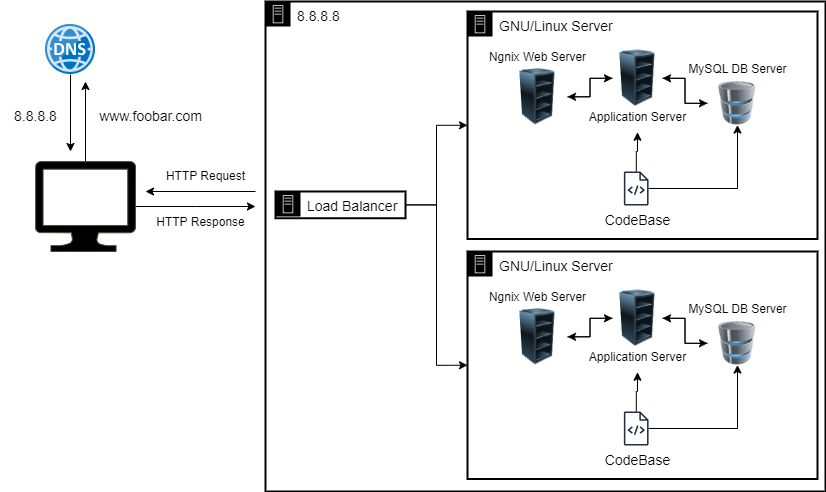

The diagram above was exported from draw.io. Its source (the exported page's mxGraphModel, read from the mxfile embedded in the PNG):
<mxGraphModel dx="1588" dy="908" grid="1" gridSize="10" guides="1" tooltips="1" connect="1" arrows="1" fold="1" page="1" pageScale="1" pageWidth="1169" pageHeight="827" background="#ffffff" math="0" shadow="0">
  <root>
    <mxCell id="0" />
    <mxCell id="1" parent="0" />
    <mxCell id="-mv0EC8BFDGK1bWC_ylk-7" style="edgeStyle=orthogonalEdgeStyle;rounded=0;orthogonalLoop=1;jettySize=auto;html=1;" edge="1" parent="1" source="-mv0EC8BFDGK1bWC_ylk-1">
      <mxGeometry relative="1" as="geometry">
        <mxPoint x="180" y="150" as="targetPoint" />
      </mxGeometry>
    </mxCell>
    <mxCell id="-mv0EC8BFDGK1bWC_ylk-18" style="edgeStyle=orthogonalEdgeStyle;rounded=0;orthogonalLoop=1;jettySize=auto;html=1;" edge="1" parent="1" source="-mv0EC8BFDGK1bWC_ylk-1">
      <mxGeometry relative="1" as="geometry">
        <mxPoint x="350" y="275" as="targetPoint" />
      </mxGeometry>
    </mxCell>
    <mxCell id="-mv0EC8BFDGK1bWC_ylk-1" value="" style="sketch=0;aspect=fixed;pointerEvents=1;shadow=0;dashed=0;html=1;strokeColor=#3A5431;labelPosition=center;verticalLabelPosition=bottom;verticalAlign=top;align=center;fillColor=#000000;shape=mxgraph.azure.computer;fontColor=#ffffff;" vertex="1" parent="1">
      <mxGeometry x="130" y="230" width="100" height="90" as="geometry" />
    </mxCell>
    <mxCell id="-mv0EC8BFDGK1bWC_ylk-9" style="edgeStyle=orthogonalEdgeStyle;rounded=0;orthogonalLoop=1;jettySize=auto;html=1;" edge="1" parent="1" source="-mv0EC8BFDGK1bWC_ylk-2">
      <mxGeometry relative="1" as="geometry">
        <mxPoint x="165" y="220" as="targetPoint" />
      </mxGeometry>
    </mxCell>
    <mxCell id="-mv0EC8BFDGK1bWC_ylk-2" value="" style="image;sketch=0;aspect=fixed;html=1;points=[];align=center;fontSize=12;image=img/lib/mscae/DNS.svg;" vertex="1" parent="1">
      <mxGeometry x="140" y="93" width="50" height="50" as="geometry" />
    </mxCell>
    <mxCell id="-mv0EC8BFDGK1bWC_ylk-10" value="&lt;font style=&quot;font-size: 14px;&quot;&gt;8.8.8.8&lt;/font&gt;" style="text;html=1;align=center;verticalAlign=middle;resizable=0;points=[];autosize=1;strokeColor=none;fillColor=none;rotation=0;" vertex="1" parent="1">
      <mxGeometry x="95" y="170" width="70" height="30" as="geometry" />
    </mxCell>
    <mxCell id="-mv0EC8BFDGK1bWC_ylk-11" value="&lt;font style=&quot;font-size: 14px;&quot;&gt;www.foobar.com&lt;/font&gt;" style="text;html=1;align=center;verticalAlign=middle;resizable=0;points=[];autosize=1;strokeColor=none;fillColor=none;rotation=0;" vertex="1" parent="1">
      <mxGeometry x="180" y="170" width="130" height="30" as="geometry" />
    </mxCell>
    <mxCell id="-mv0EC8BFDGK1bWC_ylk-12" value="&lt;font color=&quot;#000000&quot;&gt;&lt;span style=&quot;font-size: 14px;&quot;&gt;GNU/Linux Server&lt;/span&gt;&lt;/font&gt;" style="points=[[0,0],[0.25,0],[0.5,0],[0.75,0],[1,0],[1,0.25],[1,0.5],[1,0.75],[1,1],[0.75,1],[0.5,1],[0.25,1],[0,1],[0,0.75],[0,0.5],[0,0.25]];outlineConnect=0;gradientColor=none;html=1;whiteSpace=wrap;fontSize=12;fontStyle=0;container=1;pointerEvents=0;collapsible=0;recursiveResize=0;shape=mxgraph.aws4.group;grIcon=mxgraph.aws4.group_on_premise;strokeColor=#000000;fillColor=none;verticalAlign=top;align=left;spacingLeft=30;fontColor=#5A6C86;dashed=0;strokeWidth=2;" vertex="1" parent="1">
      <mxGeometry x="562" y="80" width="350" height="227.5" as="geometry" />
    </mxCell>
    <mxCell id="-mv0EC8BFDGK1bWC_ylk-39" style="edgeStyle=orthogonalEdgeStyle;rounded=0;orthogonalLoop=1;jettySize=auto;html=1;" edge="1" parent="-mv0EC8BFDGK1bWC_ylk-12" source="-mv0EC8BFDGK1bWC_ylk-25" target="-mv0EC8BFDGK1bWC_ylk-26">
      <mxGeometry relative="1" as="geometry" />
    </mxCell>
    <mxCell id="-mv0EC8BFDGK1bWC_ylk-25" value="" style="image;html=1;image=img/lib/clip_art/computers/Server_Rack_Empty_128x128.png" vertex="1" parent="-mv0EC8BFDGK1bWC_ylk-12">
      <mxGeometry x="40" y="57" width="60" height="56.5" as="geometry" />
    </mxCell>
    <mxCell id="-mv0EC8BFDGK1bWC_ylk-37" style="edgeStyle=orthogonalEdgeStyle;rounded=0;orthogonalLoop=1;jettySize=auto;html=1;" edge="1" parent="-mv0EC8BFDGK1bWC_ylk-12" source="-mv0EC8BFDGK1bWC_ylk-26" target="-mv0EC8BFDGK1bWC_ylk-30">
      <mxGeometry relative="1" as="geometry" />
    </mxCell>
    <mxCell id="-mv0EC8BFDGK1bWC_ylk-38" style="edgeStyle=orthogonalEdgeStyle;rounded=0;orthogonalLoop=1;jettySize=auto;html=1;" edge="1" parent="-mv0EC8BFDGK1bWC_ylk-12" source="-mv0EC8BFDGK1bWC_ylk-26" target="-mv0EC8BFDGK1bWC_ylk-25">
      <mxGeometry relative="1" as="geometry" />
    </mxCell>
    <mxCell id="-mv0EC8BFDGK1bWC_ylk-26" value="" style="image;html=1;image=img/lib/clip_art/computers/Server_Rack_Empty_128x128.png" vertex="1" parent="-mv0EC8BFDGK1bWC_ylk-12">
      <mxGeometry x="145" y="38.5" width="50" height="56.5" as="geometry" />
    </mxCell>
    <mxCell id="-mv0EC8BFDGK1bWC_ylk-34" style="edgeStyle=orthogonalEdgeStyle;rounded=0;orthogonalLoop=1;jettySize=auto;html=1;" edge="1" parent="-mv0EC8BFDGK1bWC_ylk-12" source="-mv0EC8BFDGK1bWC_ylk-28" target="-mv0EC8BFDGK1bWC_ylk-31">
      <mxGeometry relative="1" as="geometry" />
    </mxCell>
    <mxCell id="-mv0EC8BFDGK1bWC_ylk-35" style="edgeStyle=orthogonalEdgeStyle;rounded=0;orthogonalLoop=1;jettySize=auto;html=1;entryX=0.5;entryY=1;entryDx=0;entryDy=0;" edge="1" parent="-mv0EC8BFDGK1bWC_ylk-12" source="-mv0EC8BFDGK1bWC_ylk-28" target="-mv0EC8BFDGK1bWC_ylk-30">
      <mxGeometry relative="1" as="geometry" />
    </mxCell>
    <mxCell id="-mv0EC8BFDGK1bWC_ylk-28" value="" style="sketch=0;outlineConnect=0;fontColor=#232F3E;gradientColor=none;fillColor=#232F3D;strokeColor=none;dashed=0;verticalLabelPosition=bottom;verticalAlign=top;align=center;html=1;fontSize=12;fontStyle=0;aspect=fixed;pointerEvents=1;shape=mxgraph.aws4.source_code;" vertex="1" parent="-mv0EC8BFDGK1bWC_ylk-12">
      <mxGeometry x="156.3" y="160" width="24.84" height="34" as="geometry" />
    </mxCell>
    <mxCell id="-mv0EC8BFDGK1bWC_ylk-29" value="&lt;font style=&quot;font-size: 14px;&quot;&gt;CodeBase&lt;/font&gt;" style="text;html=1;align=center;verticalAlign=middle;resizable=0;points=[];autosize=1;strokeColor=none;fillColor=none;" vertex="1" parent="-mv0EC8BFDGK1bWC_ylk-12">
      <mxGeometry x="125" y="194" width="90" height="30" as="geometry" />
    </mxCell>
    <mxCell id="-mv0EC8BFDGK1bWC_ylk-36" style="edgeStyle=orthogonalEdgeStyle;rounded=0;orthogonalLoop=1;jettySize=auto;html=1;" edge="1" parent="-mv0EC8BFDGK1bWC_ylk-12" source="-mv0EC8BFDGK1bWC_ylk-30" target="-mv0EC8BFDGK1bWC_ylk-26">
      <mxGeometry relative="1" as="geometry" />
    </mxCell>
    <mxCell id="-mv0EC8BFDGK1bWC_ylk-30" value="" style="image;html=1;image=img/lib/clip_art/computers/Database_128x128.png" vertex="1" parent="-mv0EC8BFDGK1bWC_ylk-12">
      <mxGeometry x="240" y="70" width="60" height="43.5" as="geometry" />
    </mxCell>
    <mxCell id="-mv0EC8BFDGK1bWC_ylk-31" value="&lt;font style=&quot;font-size: 12px;&quot;&gt;Application Server&lt;/font&gt;" style="text;html=1;align=center;verticalAlign=middle;resizable=0;points=[];autosize=1;strokeColor=none;fillColor=none;" vertex="1" parent="-mv0EC8BFDGK1bWC_ylk-12">
      <mxGeometry x="110" y="90.75" width="120" height="30" as="geometry" />
    </mxCell>
    <mxCell id="-mv0EC8BFDGK1bWC_ylk-32" value="&lt;font style=&quot;font-size: 12px;&quot;&gt;MySQL DB Server&lt;/font&gt;" style="text;html=1;align=center;verticalAlign=middle;resizable=0;points=[];autosize=1;strokeColor=none;fillColor=none;" vertex="1" parent="-mv0EC8BFDGK1bWC_ylk-12">
      <mxGeometry x="210" y="42.5" width="120" height="30" as="geometry" />
    </mxCell>
    <mxCell id="-mv0EC8BFDGK1bWC_ylk-33" value="Ngnix Web Server" style="text;html=1;align=center;verticalAlign=middle;resizable=0;points=[];autosize=1;strokeColor=none;fillColor=none;" vertex="1" parent="-mv0EC8BFDGK1bWC_ylk-12">
      <mxGeometry x="10" y="31" width="120" height="30" as="geometry" />
    </mxCell>
    <mxCell id="-mv0EC8BFDGK1bWC_ylk-21" value="&lt;font style=&quot;font-size: 12px;&quot;&gt;HTTP Request&lt;/font&gt;" style="text;html=1;align=center;verticalAlign=middle;resizable=0;points=[];autosize=1;strokeColor=none;fillColor=none;rotation=0;" vertex="1" parent="1">
      <mxGeometry x="250" y="230" width="100" height="30" as="geometry" />
    </mxCell>
    <mxCell id="-mv0EC8BFDGK1bWC_ylk-23" value="&lt;font style=&quot;font-size: 12px;&quot;&gt;HTTP Response&lt;/font&gt;" style="text;html=1;align=center;verticalAlign=middle;resizable=0;points=[];autosize=1;strokeColor=none;fillColor=none;rotation=0;" vertex="1" parent="1">
      <mxGeometry x="240" y="276" width="110" height="30" as="geometry" />
    </mxCell>
    <mxCell id="-mv0EC8BFDGK1bWC_ylk-40" value="&lt;font color=&quot;#000000&quot;&gt;&lt;span style=&quot;font-size: 14px;&quot;&gt;GNU/Linux Server&lt;/span&gt;&lt;/font&gt;" style="points=[[0,0],[0.25,0],[0.5,0],[0.75,0],[1,0],[1,0.25],[1,0.5],[1,0.75],[1,1],[0.75,1],[0.5,1],[0.25,1],[0,1],[0,0.75],[0,0.5],[0,0.25]];outlineConnect=0;gradientColor=none;html=1;whiteSpace=wrap;fontSize=12;fontStyle=0;container=1;pointerEvents=0;collapsible=0;recursiveResize=0;shape=mxgraph.aws4.group;grIcon=mxgraph.aws4.group_on_premise;strokeColor=#000000;fillColor=none;verticalAlign=top;align=left;spacingLeft=30;fontColor=#5A6C86;dashed=0;strokeWidth=2;" vertex="1" parent="1">
      <mxGeometry x="562" y="320" width="350" height="227.5" as="geometry" />
    </mxCell>
    <mxCell id="-mv0EC8BFDGK1bWC_ylk-41" style="edgeStyle=orthogonalEdgeStyle;rounded=0;orthogonalLoop=1;jettySize=auto;html=1;" edge="1" parent="-mv0EC8BFDGK1bWC_ylk-40" source="-mv0EC8BFDGK1bWC_ylk-42" target="-mv0EC8BFDGK1bWC_ylk-45">
      <mxGeometry relative="1" as="geometry" />
    </mxCell>
    <mxCell id="-mv0EC8BFDGK1bWC_ylk-42" value="" style="image;html=1;image=img/lib/clip_art/computers/Server_Rack_Empty_128x128.png" vertex="1" parent="-mv0EC8BFDGK1bWC_ylk-40">
      <mxGeometry x="40" y="57" width="60" height="56.5" as="geometry" />
    </mxCell>
    <mxCell id="-mv0EC8BFDGK1bWC_ylk-43" style="edgeStyle=orthogonalEdgeStyle;rounded=0;orthogonalLoop=1;jettySize=auto;html=1;" edge="1" parent="-mv0EC8BFDGK1bWC_ylk-40" source="-mv0EC8BFDGK1bWC_ylk-45" target="-mv0EC8BFDGK1bWC_ylk-51">
      <mxGeometry relative="1" as="geometry" />
    </mxCell>
    <mxCell id="-mv0EC8BFDGK1bWC_ylk-44" style="edgeStyle=orthogonalEdgeStyle;rounded=0;orthogonalLoop=1;jettySize=auto;html=1;" edge="1" parent="-mv0EC8BFDGK1bWC_ylk-40" source="-mv0EC8BFDGK1bWC_ylk-45" target="-mv0EC8BFDGK1bWC_ylk-42">
      <mxGeometry relative="1" as="geometry" />
    </mxCell>
    <mxCell id="-mv0EC8BFDGK1bWC_ylk-45" value="" style="image;html=1;image=img/lib/clip_art/computers/Server_Rack_Empty_128x128.png" vertex="1" parent="-mv0EC8BFDGK1bWC_ylk-40">
      <mxGeometry x="145" y="38.5" width="50" height="56.5" as="geometry" />
    </mxCell>
    <mxCell id="-mv0EC8BFDGK1bWC_ylk-46" style="edgeStyle=orthogonalEdgeStyle;rounded=0;orthogonalLoop=1;jettySize=auto;html=1;" edge="1" parent="-mv0EC8BFDGK1bWC_ylk-40" source="-mv0EC8BFDGK1bWC_ylk-48" target="-mv0EC8BFDGK1bWC_ylk-52">
      <mxGeometry relative="1" as="geometry" />
    </mxCell>
    <mxCell id="-mv0EC8BFDGK1bWC_ylk-47" style="edgeStyle=orthogonalEdgeStyle;rounded=0;orthogonalLoop=1;jettySize=auto;html=1;entryX=0.5;entryY=1;entryDx=0;entryDy=0;" edge="1" parent="-mv0EC8BFDGK1bWC_ylk-40" source="-mv0EC8BFDGK1bWC_ylk-48" target="-mv0EC8BFDGK1bWC_ylk-51">
      <mxGeometry relative="1" as="geometry" />
    </mxCell>
    <mxCell id="-mv0EC8BFDGK1bWC_ylk-48" value="" style="sketch=0;outlineConnect=0;fontColor=#232F3E;gradientColor=none;fillColor=#232F3D;strokeColor=none;dashed=0;verticalLabelPosition=bottom;verticalAlign=top;align=center;html=1;fontSize=12;fontStyle=0;aspect=fixed;pointerEvents=1;shape=mxgraph.aws4.source_code;" vertex="1" parent="-mv0EC8BFDGK1bWC_ylk-40">
      <mxGeometry x="156.3" y="160" width="24.84" height="34" as="geometry" />
    </mxCell>
    <mxCell id="-mv0EC8BFDGK1bWC_ylk-49" value="&lt;font style=&quot;font-size: 14px;&quot;&gt;CodeBase&lt;/font&gt;" style="text;html=1;align=center;verticalAlign=middle;resizable=0;points=[];autosize=1;strokeColor=none;fillColor=none;" vertex="1" parent="-mv0EC8BFDGK1bWC_ylk-40">
      <mxGeometry x="125" y="194" width="90" height="30" as="geometry" />
    </mxCell>
    <mxCell id="-mv0EC8BFDGK1bWC_ylk-50" style="edgeStyle=orthogonalEdgeStyle;rounded=0;orthogonalLoop=1;jettySize=auto;html=1;" edge="1" parent="-mv0EC8BFDGK1bWC_ylk-40" source="-mv0EC8BFDGK1bWC_ylk-51" target="-mv0EC8BFDGK1bWC_ylk-45">
      <mxGeometry relative="1" as="geometry" />
    </mxCell>
    <mxCell id="-mv0EC8BFDGK1bWC_ylk-51" value="" style="image;html=1;image=img/lib/clip_art/computers/Database_128x128.png" vertex="1" parent="-mv0EC8BFDGK1bWC_ylk-40">
      <mxGeometry x="240" y="70" width="60" height="43.5" as="geometry" />
    </mxCell>
    <mxCell id="-mv0EC8BFDGK1bWC_ylk-52" value="&lt;font style=&quot;font-size: 12px;&quot;&gt;Application Server&lt;/font&gt;" style="text;html=1;align=center;verticalAlign=middle;resizable=0;points=[];autosize=1;strokeColor=none;fillColor=none;" vertex="1" parent="-mv0EC8BFDGK1bWC_ylk-40">
      <mxGeometry x="110" y="90.75" width="120" height="30" as="geometry" />
    </mxCell>
    <mxCell id="-mv0EC8BFDGK1bWC_ylk-53" value="&lt;font style=&quot;font-size: 12px;&quot;&gt;MySQL DB Server&lt;/font&gt;" style="text;html=1;align=center;verticalAlign=middle;resizable=0;points=[];autosize=1;strokeColor=none;fillColor=none;" vertex="1" parent="-mv0EC8BFDGK1bWC_ylk-40">
      <mxGeometry x="210" y="42.5" width="120" height="30" as="geometry" />
    </mxCell>
    <mxCell id="-mv0EC8BFDGK1bWC_ylk-54" value="Ngnix Web Server" style="text;html=1;align=center;verticalAlign=middle;resizable=0;points=[];autosize=1;strokeColor=none;fillColor=none;" vertex="1" parent="-mv0EC8BFDGK1bWC_ylk-40">
      <mxGeometry x="10" y="31" width="120" height="30" as="geometry" />
    </mxCell>
    <mxCell id="-mv0EC8BFDGK1bWC_ylk-71" value="&lt;font color=&quot;#000000&quot;&gt;&lt;span style=&quot;font-size: 14px;&quot;&gt;8.8.8.8&lt;/span&gt;&lt;/font&gt;" style="points=[[0,0],[0.25,0],[0.5,0],[0.75,0],[1,0],[1,0.25],[1,0.5],[1,0.75],[1,1],[0.75,1],[0.5,1],[0.25,1],[0,1],[0,0.75],[0,0.5],[0,0.25]];outlineConnect=0;gradientColor=none;html=1;whiteSpace=wrap;fontSize=12;fontStyle=0;container=1;pointerEvents=0;collapsible=0;recursiveResize=0;shape=mxgraph.aws4.group;grIcon=mxgraph.aws4.group_on_premise;strokeColor=#000000;fillColor=none;verticalAlign=top;align=left;spacingLeft=30;fontColor=#5A6C86;dashed=0;strokeWidth=2;" vertex="1" parent="1">
      <mxGeometry x="360" y="70" width="560" height="490" as="geometry" />
    </mxCell>
    <mxCell id="-mv0EC8BFDGK1bWC_ylk-116" value="&lt;font color=&quot;#000000&quot;&gt;&lt;span style=&quot;font-size: 14px;&quot;&gt;Load Balancer&lt;/span&gt;&lt;/font&gt;" style="points=[[0,0],[0.25,0],[0.5,0],[0.75,0],[1,0],[1,0.25],[1,0.5],[1,0.75],[1,1],[0.75,1],[0.5,1],[0.25,1],[0,1],[0,0.75],[0,0.5],[0,0.25]];outlineConnect=0;gradientColor=none;html=1;whiteSpace=wrap;fontSize=12;fontStyle=0;container=1;pointerEvents=0;collapsible=0;recursiveResize=0;shape=mxgraph.aws4.group;grIcon=mxgraph.aws4.group_on_premise;strokeColor=#000000;fillColor=none;verticalAlign=top;align=left;spacingLeft=30;fontColor=#5A6C86;dashed=0;strokeWidth=2;" vertex="1" parent="-mv0EC8BFDGK1bWC_ylk-71">
      <mxGeometry x="10" y="190" width="130" height="26.75" as="geometry" />
    </mxCell>
    <mxCell id="-mv0EC8BFDGK1bWC_ylk-132" style="edgeStyle=orthogonalEdgeStyle;rounded=0;orthogonalLoop=1;jettySize=auto;html=1;" edge="1" parent="1" source="-mv0EC8BFDGK1bWC_ylk-116" target="-mv0EC8BFDGK1bWC_ylk-12">
      <mxGeometry relative="1" as="geometry" />
    </mxCell>
    <mxCell id="-mv0EC8BFDGK1bWC_ylk-133" style="edgeStyle=orthogonalEdgeStyle;rounded=0;orthogonalLoop=1;jettySize=auto;html=1;entryX=0;entryY=0.5;entryDx=0;entryDy=0;" edge="1" parent="1" source="-mv0EC8BFDGK1bWC_ylk-116" target="-mv0EC8BFDGK1bWC_ylk-40">
      <mxGeometry relative="1" as="geometry" />
    </mxCell>
    <mxCell id="-mv0EC8BFDGK1bWC_ylk-134" value="" style="endArrow=classic;html=1;rounded=0;" edge="1" parent="1">
      <mxGeometry width="50" height="50" relative="1" as="geometry">
        <mxPoint x="350" y="260" as="sourcePoint" />
        <mxPoint x="240" y="260" as="targetPoint" />
      </mxGeometry>
    </mxCell>
  </root>
</mxGraphModel>